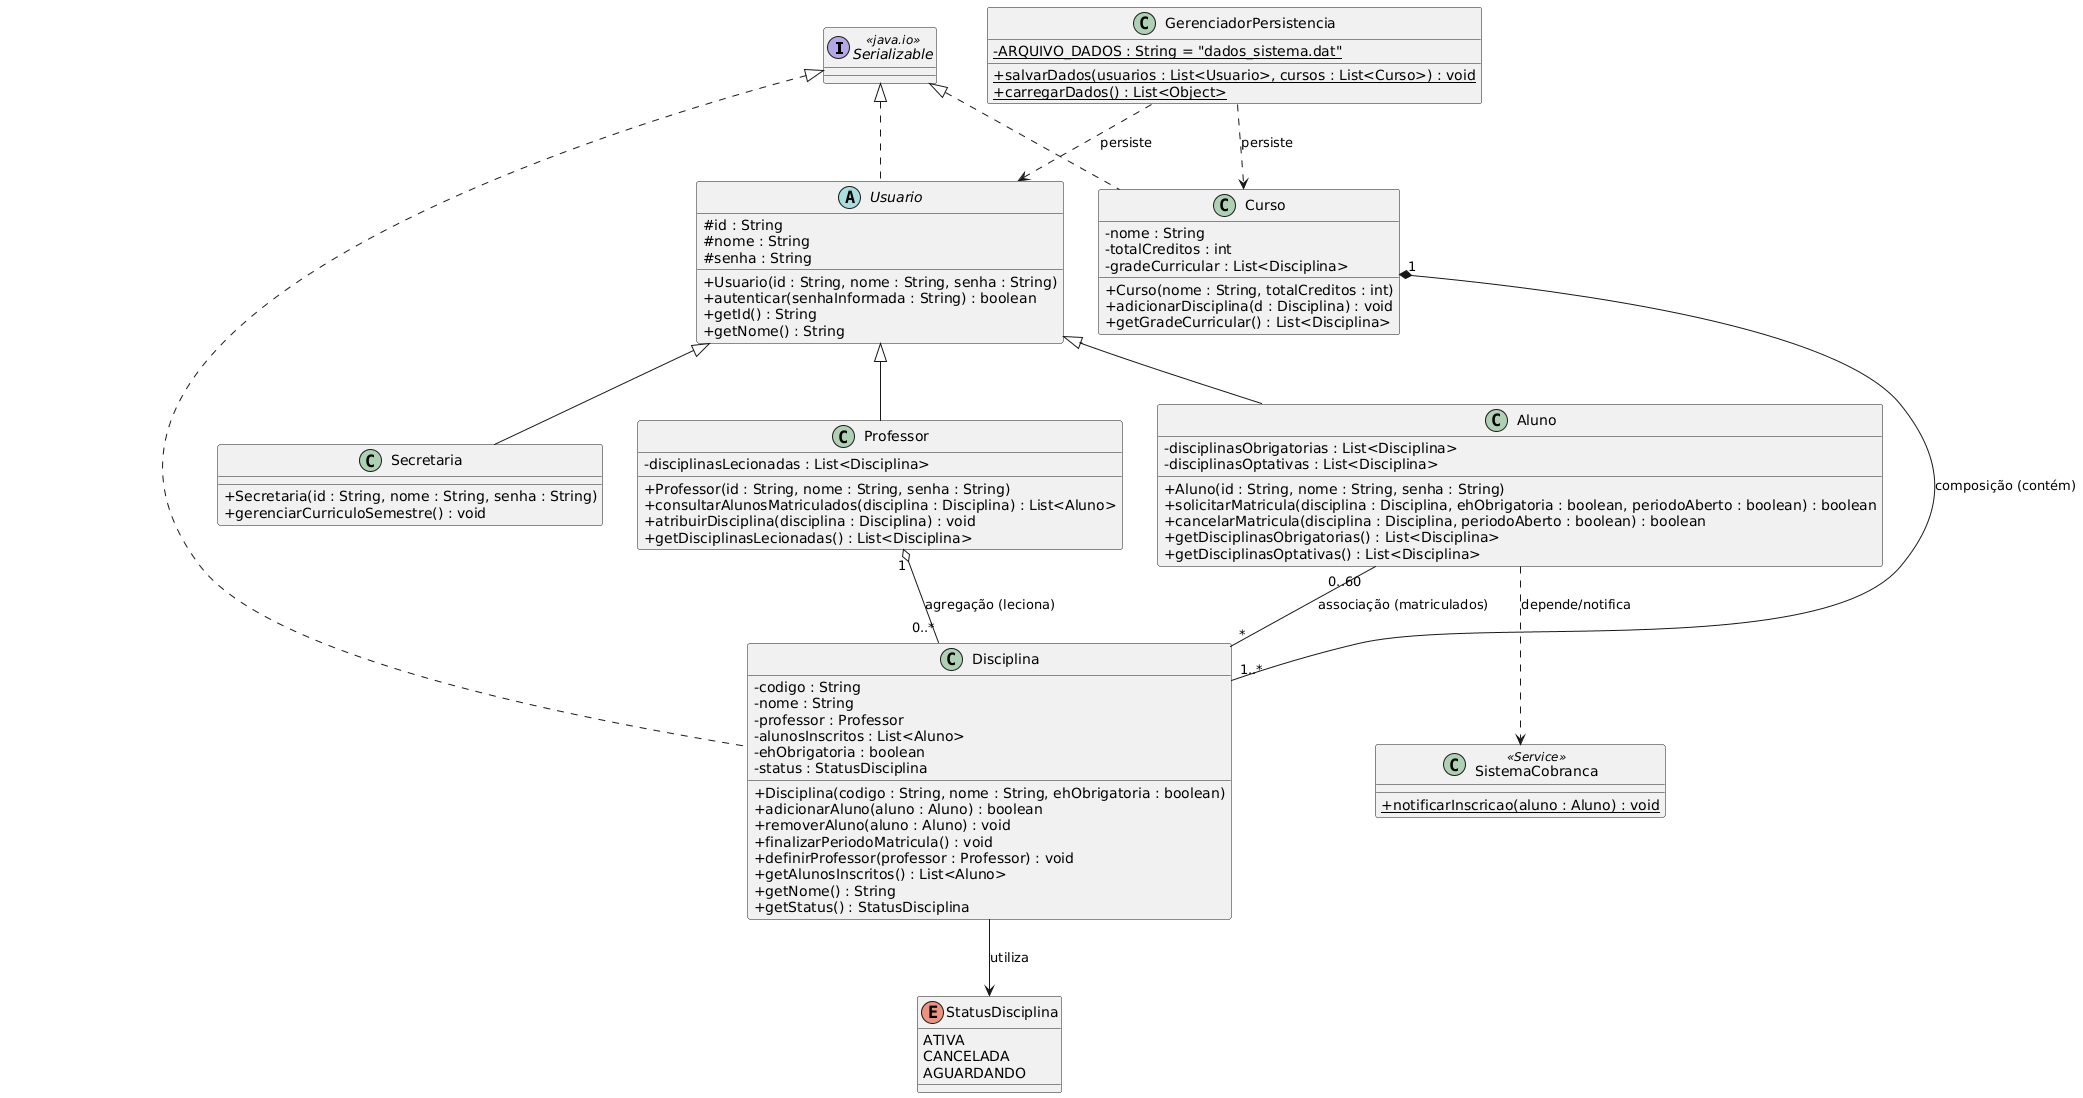

The diagram above was rendered by PlantUML. Its source (embedded in the PNG):
@startuml
skinparam classAttributeIconSize 0

interface "Serializable" as Serializable <<java.io>> {
}

abstract class Usuario {
  # id : String
  # nome : String
  # senha : String
  + Usuario(id : String, nome : String, senha : String)
  + autenticar(senhaInformada : String) : boolean
  + getId() : String
  + getNome() : String
}

class Aluno {
  - disciplinasObrigatorias : List<Disciplina>
  - disciplinasOptativas : List<Disciplina>
  + Aluno(id : String, nome : String, senha : String)
  + solicitarMatricula(disciplina : Disciplina, ehObrigatoria : boolean, periodoAberto : boolean) : boolean
  + cancelarMatricula(disciplina : Disciplina, periodoAberto : boolean) : boolean
  + getDisciplinasObrigatorias() : List<Disciplina>
  + getDisciplinasOptativas() : List<Disciplina>
}

class Professor {
  - disciplinasLecionadas : List<Disciplina>
  + Professor(id : String, nome : String, senha : String)
  + consultarAlunosMatriculados(disciplina : Disciplina) : List<Aluno>
  + atribuirDisciplina(disciplina : Disciplina) : void
  + getDisciplinasLecionadas() : List<Disciplina>
}

class Secretaria {
  + Secretaria(id : String, nome : String, senha : String)
  + gerenciarCurriculoSemestre() : void
}

class Curso {
  - nome : String
  - totalCreditos : int
  - gradeCurricular : List<Disciplina>
  + Curso(nome : String, totalCreditos : int)
  + adicionarDisciplina(d : Disciplina) : void
  + getGradeCurricular() : List<Disciplina>
}

class Disciplina {
  - codigo : String
  - nome : String
  - professor : Professor
  - alunosInscritos : List<Aluno>
  - ehObrigatoria : boolean
  - status : StatusDisciplina
  + Disciplina(codigo : String, nome : String, ehObrigatoria : boolean)
  + adicionarAluno(aluno : Aluno) : boolean
  + removerAluno(aluno : Aluno) : void
  + finalizarPeriodoMatricula() : void
  + definirProfessor(professor : Professor) : void
  + getAlunosInscritos() : List<Aluno>
  + getNome() : String
  + getStatus() : StatusDisciplina
}

enum StatusDisciplina {
  ATIVA
  CANCELADA
  AGUARDANDO
}

class SistemaCobranca <<Service>> {
  + {static} notificarInscricao(aluno : Aluno) : void
}

class GerenciadorPersistencia {
  - {static} ARQUIVO_DADOS : String = "dados_sistema.dat"
  + {static} salvarDados(usuarios : List<Usuario>, cursos : List<Curso>) : void
  + {static} carregarDados() : List<Object>
}

' Heranças
Usuario <|-- Aluno
Usuario <|-- Professor
Usuario <|-- Secretaria

' Implementação de Interfaces
Serializable <|.. Usuario
Serializable <|.. Curso
Serializable <|.. Disciplina

' Associações e Relacionamentos
Aluno "0..60" -- "*" Disciplina : associação (matriculados)
Professor "1" o-- "0..*" Disciplina : agregação (leciona)
Curso "1" *-- "1..*" Disciplina : composição (contém)
Disciplina --> StatusDisciplina : utiliza
Aluno ..> SistemaCobranca : depende/notifica
GerenciadorPersistencia ..> Usuario : persiste
GerenciadorPersistencia ..> Curso : persiste
@enduml